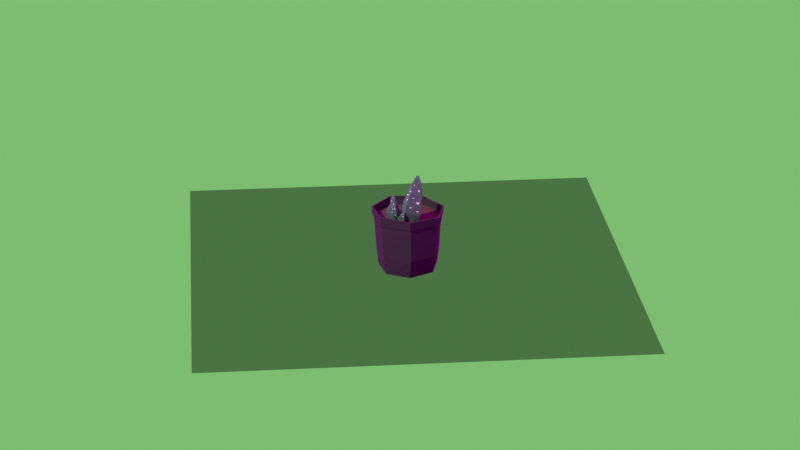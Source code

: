 # Source: howarthia.blend  (saved by Blender 3.5.10; exported with 4.5.12 LTS)
import bpy
from mathutils import Matrix  # noqa: F401  (used for matrix-valued properties, if any)

bpy.ops.wm.read_factory_settings(use_empty=True)
scene = bpy.context.scene
scene.name = 'Scene'

# ---- collections
col_collection = bpy.data.collections.new('Collection'); scene.collection.children.link(col_collection)

# ---- images (referenced by path relative to the original .blend; pixels are not part of the script)
import os
ASSET_DIR = os.environ.get("B2B_ASSET_DIR", "")  # directory of the original .blend (textures are referenced by path, not embedded)
HERE = os.path.dirname(os.path.abspath(__file__))  # packed textures are extracted next to this script under _unpacked/

def load_image(name, relpath, width, height, colorspace="sRGB"):
    """Load a texture the original file referenced (path relative to the .blend, or extracted next to this script)."""
    p = next((c for c in (os.path.join(HERE, relpath), os.path.join(ASSET_DIR, relpath)) if relpath and os.path.exists(c)), "")
    if p:
        img = bpy.data.images.load(p, check_existing=True)
        img.name = name
    else:  # same state as the original file: an image datablock whose file is absent (Cycles renders it pink)
        img = bpy.data.images.new(name, width, height)
        img.source = "FILE"
        img.filepath = "//" + (relpath or name)
    img.colorspace_settings.name = colorspace
    return img
img_forest_waterfall_exr = load_image('forest_waterfall.exr', 'forest_waterfall.exr', 1024, 1024, 'Linear Rec.709')

# ---- materials (node trees are filled in below, after node groups)
mat_pot = bpy.data.materials.new('pot')
mat_pot.alpha_threshold = 0.0
mat_pot.use_transparent_shadow = False
mat_pot.line_color = (0.0, 0.0, 0.0, 1.0)
mat_dirt = bpy.data.materials.new('dirt')
mat_dirt.use_transparent_shadow = False
mat_ground = bpy.data.materials.new('ground')
mat_ground.surface_render_method = 'BLENDED'
mat_ground.blend_method = 'BLEND'
mat_ground.use_transparent_shadow = False
mat_material = bpy.data.materials.new('Material')
mat_material.use_transparent_shadow = False
mat_white = bpy.data.materials.new('White')
mat_white.use_transparent_shadow = False

# ---- material node trees
mat_pot.use_nodes = True; mat_pot.node_tree.nodes.clear()
_N = mat_pot.node_tree.nodes; _L = mat_pot.node_tree.links
n0 = _N.new('ShaderNodeOutputMaterial'); n0.name = 'Material Output'; n0.location = (658, 300)
n1 = _N.new('ShaderNodeTangent'); n1.name = 'Tangent'; n1.location = (-332, -167)
n2 = _N.new('ShaderNodeBsdfPrincipled'); n2.name = 'Principled BSDF'; n2.location = (265, 273)
n2.distribution = 'GGX'
n2.subsurface_method = 'RANDOM_WALK_SKIN'
n2.inputs[0].default_value = (0.0153, 0.0153, 0.0153, 1.0)
n2.inputs[2].default_value = 0.7727
n2.inputs[3].default_value = 1.45
n2.inputs[19].default_value = 0.25
n2.inputs[20].default_value = 0.1709
n2.inputs[27].default_value = (0.0, 0.0, 0.0, 1.0)
n2.inputs[28].default_value = 1.0
_L.new(n2.outputs[0], n0.inputs[0])
n0.is_active_output = True
mat_dirt.use_nodes = True; mat_dirt.node_tree.nodes.clear()
_N = mat_dirt.node_tree.nodes; _L = mat_dirt.node_tree.links
n0 = _N.new('ShaderNodeBsdfPrincipled'); n0.name = 'Principled BSDF'; n0.location = (10, 300)
n0.distribution = 'GGX'
n0.subsurface_method = 'RANDOM_WALK_SKIN'
n0.inputs[0].default_value = (0.07204, 0.05044, 0.02385, 1.0)
n0.inputs[2].default_value = 0.6336
n0.inputs[3].default_value = 1.45
n0.inputs[27].default_value = (0.0, 0.0, 0.0, 1.0)
n0.inputs[28].default_value = 1.0
n1 = _N.new('ShaderNodeOutputMaterial'); n1.name = 'Material Output'; n1.location = (300, 300)
_L.new(n0.outputs[0], n1.inputs[0])
n1.is_active_output = True
mat_ground.use_nodes = True; mat_ground.node_tree.nodes.clear()
_N = mat_ground.node_tree.nodes; _L = mat_ground.node_tree.links
n0 = _N.new('ShaderNodeShaderToRGB'); n0.name = 'Shader to RGB'; n0.location = (-407, 114)
n1 = _N.new('ShaderNodeOutputMaterial'); n1.name = 'Material Output'; n1.location = (763, 90)
n2 = _N.new('ShaderNodeAmbientOcclusion'); n2.name = 'Ambient Occlusion'; n2.location = (566, 108)
n3 = _N.new('ShaderNodeBsdfDiffuse'); n3.name = 'Diffuse BSDF'; n3.location = (-635, 117)
n4 = _N.new('ShaderNodeBsdfTransparent'); n4.name = 'Transparent BSDF'; n4.location = (143, 39)
n5 = _N.new('ShaderNodeValToRGB'); n5.name = 'ColorRamp'; n5.location = (-175, 81)
while len(n5.color_ramp.elements) > 1: n5.color_ramp.elements.remove(n5.color_ramp.elements[-1])
n5.color_ramp.elements[0].position = 0.4409; n5.color_ramp.elements[0].color = (0.0, 0.0, 0.0, 1.0)
_e = n5.color_ramp.elements.new(0.6182); _e.color = (1.0, 1.0, 1.0, 1.0)
n6 = _N.new('ShaderNodeRGB'); n6.name = 'RGB'; n6.location = (353, -3)
n6.outputs[0].default_value = (0.3117, 0.7874, 0.2482, 1.0)
n7 = _N.new('ShaderNodeMixShader'); n7.name = 'Mix Shader'; n7.location = (306, 170)
_L.new(n0.outputs[0], n5.inputs[0])
_L.new(n3.outputs[0], n0.inputs[0])
_L.new(n4.outputs[0], n7.inputs[2])
_L.new(n5.outputs[0], n7.inputs[0])
_L.new(n7.outputs[0], n1.inputs[0])
n1.is_active_output = True
mat_material.use_nodes = True; mat_material.node_tree.nodes.clear()
_N = mat_material.node_tree.nodes; _L = mat_material.node_tree.links
n0 = _N.new('ShaderNodeBsdfPrincipled'); n0.name = 'Principled BSDF'; n0.location = (10, 300)
n0.distribution = 'GGX'
n0.subsurface_method = 'RANDOM_WALK_SKIN'
n0.inputs[0].default_value = (0.05842, 0.1574, 0.09059, 1.0)
n0.inputs[3].default_value = 1.45
n0.inputs[27].default_value = (0.0, 0.0, 0.0, 1.0)
n0.inputs[28].default_value = 1.0
n1 = _N.new('ShaderNodeOutputMaterial'); n1.name = 'Material Output'; n1.location = (300, 300)
_L.new(n0.outputs[0], n1.inputs[0])
n1.is_active_output = True
mat_white.use_nodes = True; mat_white.node_tree.nodes.clear()
_N = mat_white.node_tree.nodes; _L = mat_white.node_tree.links
n0 = _N.new('ShaderNodeBsdfPrincipled'); n0.name = 'Principled BSDF'; n0.location = (10, 300)
n0.distribution = 'GGX'
n0.subsurface_method = 'RANDOM_WALK_SKIN'
n0.inputs[0].default_value = (1.0, 1.0, 1.0, 1.0)
n0.inputs[3].default_value = 1.45
n0.inputs[27].default_value = (0.0, 0.0, 0.0, 1.0)
n0.inputs[28].default_value = 1.0
n1 = _N.new('ShaderNodeOutputMaterial'); n1.name = 'Material Output'; n1.location = (300, 300)
_L.new(n0.outputs[0], n1.inputs[0])
n1.is_active_output = True

# ---- world
world_world = bpy.data.worlds.new('World'); scene.world = world_world
world_world.use_nodes = True; world_world.node_tree.nodes.clear()
_N = world_world.node_tree.nodes; _L = world_world.node_tree.links
n0 = _N.new('ShaderNodeOutputWorld'); n0.name = 'World Output'; n0.location = (450, 300)
n1 = _N.new('ShaderNodeBackground'); n1.name = 'Background'; n1.location = (10, 300)
n2 = _N.new('ShaderNodeLightPath'); n2.name = 'Light Path'; n2.location = (-555, 340)
n3 = _N.new('ShaderNodeMixShader'); n3.name = 'Mix Shader'; n3.location = (230, 317)
n4 = _N.new('ShaderNodeRGB'); n4.name = 'RGB'; n4.location = (26, 199)
n4.outputs[0].default_value = (0.2041, 0.5071, 0.1629, 1.0)
n5 = _N.new('ShaderNodeTexEnvironment'); n5.name = 'Environment Texture'; n5.location = (-280, 280)
n5.image = img_forest_waterfall_exr
n6 = _N.new('ShaderNodeTexCoord'); n6.name = 'Texture Coordinate'; n6.location = (-780, 302)
n7 = _N.new('ShaderNodeMapping'); n7.name = 'Mapping'; n7.location = (-570, 318)
n7.width = 240
n7.inputs[2].default_value = (0.06807, -0.03316, -0.8727)
_L.new(n3.outputs[0], n0.inputs[0])
_L.new(n5.outputs[0], n1.inputs[0])
_L.new(n1.outputs[0], n3.inputs[1])
_L.new(n2.outputs[0], n3.inputs[0])
_L.new(n4.outputs[0], n3.inputs[2])
_L.new(n7.outputs[0], n5.inputs[0])
_L.new(n6.outputs[0], n7.inputs[0])
n0.is_active_output = True
world_world.color = (0.05088, 0.05088, 0.05088)
world_world.use_sun_shadow = False
world_world.sun_shadow_jitter_overblur = 0.0

# ---- cameras
cam_camera = bpy.data.cameras.new('Camera')
cam_camera.clip_end = 100.0
cam_camera.lens = 100.0
cam_camera.ortho_scale = 7.314

# ---- meshes
me_circle = bpy.data.meshes.new('Circle')
me_circle.from_pydata([(0.0, 1.0, 0.02629), (-0.7818, 0.6235, 0.02629), (-0.9749, -0.2225, 0.02629), (-0.4339, -0.901, 0.02629), (0.4339, -0.901, 0.02629), (0.9539, -0.2102, 0.01376), (0.7158, 0.6553, 0.02629), (3.938e-06, 1.066, 0.5691), (-0.8333, 0.6651, 0.5691), (-1.031, -0.1975, 0.5386), (-0.4851, -0.9523, 0.5488), (0.4538, -0.9585, 0.5631), (1.067, -0.215, 0.5559), (0.8274, 0.6867, 0.5659), (0.0001853, 1.095, 1.209), (-0.8823, 0.7029, 1.208), (-1.084, -0.2245, 1.222), (-0.5036, -0.9866, 1.222), (0.4936, -1.016, 1.229), (1.095, -0.2221, 1.196), (0.8635, 0.7115, 1.212), (0.01222, 1.158, 1.645), (-0.8959, 0.7144, 1.66), (-1.125, -0.2493, 1.66), (-0.4972, -1.032, 1.66), (0.4912, -1.033, 1.653), (1.12, -0.2485, 1.665), (0.8959, 0.7144, 1.66), (0.002957, 1.184, 1.694), (-0.9268, 0.7391, 1.673), (-1.155, -0.2623, 1.673), (-0.525, -1.06, 1.675), (0.5091, -1.07, 1.678), (1.163, -0.2636, 1.698), (0.9274, 0.7517, 1.698), (0.02586, 1.205, 1.956), (-0.9599, 0.7682, 1.976), (-1.248, -0.2649, 1.966), (-0.5445, -1.108, 1.969), (0.5346, -1.092, 2.007), (1.183, -0.2734, 1.983), (0.9385, 0.7797, 1.958), (-0.0003805, 0.9755, 0.005891), (-0.7629, 0.6083, 0.005891), (-0.9513, -0.2169, 0.005891), (-0.4236, -0.8786, 0.005891), (0.4228, -0.8786, 0.005891), (0.93, -0.2048, -0.006333), (0.6978, 0.6393, 0.005891), (-0.0006413, 0.9724, -0.05535), (-0.7607, 0.6064, -0.05535), (-0.9485, -0.2161, -0.05535), (-0.4225, -0.8757, -0.05535), (0.4212, -0.8757, -0.05535), (0.9267, -0.2041, -0.06754), (0.6953, 0.6373, -0.05535)], [], [(4, 12, 5), (2, 10, 3), (0, 8, 1), (5, 13, 6), (3, 11, 4), (2, 8, 9), (6, 7, 0), (2, 3, 45, 44), (13, 14, 7), (11, 19, 12), (9, 17, 10), (7, 15, 8), (12, 20, 13), (10, 18, 11), (8, 16, 9), (19, 27, 20), (17, 25, 18), (15, 23, 16), (20, 21, 14), (18, 26, 19), (16, 24, 17), (14, 22, 15), (23, 31, 24), (21, 29, 22), (26, 34, 27), (24, 32, 25), (22, 30, 23), (27, 28, 21), (25, 33, 26), (34, 35, 28), (32, 40, 33), (30, 38, 31), (28, 36, 29), (33, 41, 34), (31, 39, 32), (29, 37, 30), (4, 11, 12), (2, 9, 10), (0, 7, 8), (5, 12, 13), (3, 10, 11), (2, 1, 8), (6, 13, 7), (13, 20, 14), (11, 18, 19), (9, 16, 17), (7, 14, 15), (12, 19, 20), (10, 17, 18), (8, 15, 16), (19, 26, 27), (17, 24, 25), (15, 22, 23), (20, 27, 21), (18, 25, 26), (16, 23, 24), (14, 21, 22), (23, 30, 31), (21, 28, 29), (26, 33, 34), (24, 31, 32), (22, 29, 30), (27, 34, 28), (25, 32, 33), (34, 41, 35), (32, 39, 40), (30, 37, 38), (28, 35, 36), (33, 40, 41), (31, 38, 39), (29, 36, 37), (42, 43, 50, 49), (0, 1, 43, 42), (5, 6, 48, 47), (3, 4, 46, 45), (1, 2, 44, 43), (6, 0, 42, 48), (4, 5, 47, 46), (50, 51, 52, 53, 54, 55, 49), (47, 48, 55, 54), (45, 46, 53, 52), (43, 44, 51, 50), (48, 42, 49, 55), (46, 47, 54, 53), (44, 45, 52, 51)])
_uv = me_circle.uv_layers.new(name='UVMap')
_uv.uv.foreach_set('vector', [0.0, 0.0, 0.0, 0.0, 0.0, 0.0, 0.0, 0.0, 0.0, 0.0, 0.0, 0.0, 0.0, 0.0, 0.0, 0.0, 0.0, 0.0, 0.0, 0.0, 0.0, 0.0, 0.0, 0.0, 0.0, 0.0, 0.0, 0.0, 0.0, 0.0, 0.0, 0.0, 0.0, 0.0, 0.0, 0.0, 0.0, 0.0, 0.0, 0.0, 0.0, 0.0, 0.0, 0.0, 0.0, 0.0, 0.0, 0.0, 0.0, 0.0, 0.0, 0.0, 0.0, 0.0, 0.0, 0.0, 0.0, 0.0, 0.0, 0.0, 0.0, 0.0, 0.0, 0.0, 0.0, 0.0, 0.0, 0.0, 0.0, 0.0, 0.0, 0.0, 0.0, 0.0, 0.0, 0.0, 0.0, 0.0, 0.0, 0.0, 0.0, 0.0, 0.0, 0.0, 0.0, 0.0, 0.0, 0.0, 0.0, 0.0, 0.0, 0.0, 0.0, 0.0, 0.0, 0.0, 0.0, 0.0, 0.0, 0.0, 0.0, 0.0, 0.0, 0.0, 0.0, 0.0, 0.0, 0.0, 0.0, 0.0, 0.0, 0.0, 0.0, 0.0, 0.0, 0.0, 0.0, 0.0, 0.0, 0.0, 0.0, 0.0, 0.0, 0.0, 0.0, 0.0, 0.0, 0.0, 0.0, 0.0, 0.0, 0.0, 0.0, 0.0, 0.0, 0.0, 0.0, 0.0, 0.0, 0.0, 0.0, 0.0, 0.0, 0.0, 0.0, 0.0, 0.0, 0.0, 0.0, 0.0, 0.0, 0.0, 0.0, 0.0, 0.0, 0.0, 0.0, 0.0, 0.0, 0.0, 0.0, 0.0, 0.0, 0.0, 0.0, 0.0, 0.0, 0.0, 0.0, 0.0, 0.0, 0.0, 0.0, 0.0, 0.0, 0.0, 0.0, 0.0, 0.0, 0.0, 0.0, 0.0, 0.0, 0.0, 0.0, 0.0, 0.0, 0.0, 0.0, 0.0, 0.0, 0.0, 0.0, 0.0, 0.0, 0.0, 0.0, 0.0, 0.0, 0.0, 0.0, 0.0, 0.0, 0.0, 0.0, 0.0, 0.0, 0.0, 0.0, 0.0, 0.0, 0.0, 0.0, 0.0, 0.0, 0.0, 0.0, 0.0, 0.0, 0.0, 0.0, 0.0, 0.0, 0.0, 0.0, 0.0, 0.0, 0.0, 0.0, 0.0, 0.0, 0.0, 0.0, 0.0, 0.0, 0.0, 0.0, 0.0, 0.0, 0.0, 0.0, 0.0, 0.0, 0.0, 0.0, 0.0, 0.0, 0.0, 0.0, 0.0, 0.0, 0.0, 0.0, 0.0, 0.0, 0.0, 0.0, 0.0, 0.0, 0.0, 0.0, 0.0, 0.0, 0.0, 0.0, 0.0, 0.0, 0.0, 0.0, 0.0, 0.0, 0.0, 0.0, 0.0, 0.0, 0.0, 0.0, 0.0, 0.0, 0.0, 0.0, 0.0, 0.0, 0.0, 0.0, 0.0, 0.0, 0.0, 0.0, 0.0, 0.0, 0.0, 0.0, 0.0, 0.0, 0.0, 0.0, 0.0, 0.0, 0.0, 0.0, 0.0, 0.0, 0.0, 0.0, 0.0, 0.0, 0.0, 0.0, 0.0, 0.0, 0.0, 0.0, 0.0, 0.0, 0.0, 0.0, 0.0, 0.0, 0.0, 0.0, 0.0, 0.0, 0.0, 0.0, 0.0, 0.0, 0.0, 0.0, 0.0, 0.0, 0.0, 0.0, 0.0, 0.0, 0.0, 0.0, 0.0, 0.0, 0.0, 0.0, 0.0, 0.0, 0.0, 0.0, 0.0, 0.0, 0.0, 0.0, 0.0, 0.0, 0.0, 0.0, 0.0, 0.0, 0.0, 0.0, 0.0, 0.0, 0.0, 0.0, 0.0, 0.0, 0.0, 0.0, 0.0, 0.0, 0.0, 0.0, 0.0, 0.0, 0.0, 0.0, 0.0, 0.0, 0.0, 0.0, 0.0, 0.0, 0.0, 0.0, 0.0, 0.0, 0.0, 0.0, 0.0, 0.0, 0.0, 0.0, 0.0, 0.0, 0.0, 0.0, 0.0, 0.0, 0.0, 0.0, 0.0, 0.0, 0.0, 0.0, 0.0, 0.0, 0.0, 0.0, 0.0, 0.0, 0.0, 0.0, 0.0, 0.0, 0.0, 0.0, 0.0, 0.0, 0.0, 0.0, 0.0, 0.0, 0.0, 0.0, 0.0, 0.0, 0.0, 0.0, 0.0, 0.0, 0.0, 0.0, 0.0, 0.0, 0.0, 0.0, 0.0, 0.0, 0.0, 0.0, 0.0, 0.0, 0.0, 0.0, 0.0, 0.0, 0.0, 0.0, 0.0, 0.0, 0.0, 0.0, 0.0, 0.0, 0.0, 0.0, 0.0, 0.0, 0.0, 0.0, 0.0, 0.0, 0.0, 0.0, 0.0, 0.0, 0.0, 0.0, 0.0, 0.0, 0.0, 0.0, 0.0, 0.0, 0.0, 0.0, 0.0, 0.0, 0.0, 0.0, 0.0, 0.0, 0.0, 0.0, 0.0, 0.0, 0.0, 0.0, 0.0, 0.0, 0.0, 0.0, 0.0, 0.0, 0.0, 0.0, 0.0, 0.0, 0.0, 0.0, 0.0, 0.0, 0.0, 0.0, 0.0, 0.0, 0.0, 0.0, 0.0, 0.0, 0.0, 0.0, 0.0, 0.0, 0.0, 0.0, 0.0, 0.0, 0.0, 0.0, 0.0, 0.0, 0.0, 0.0, 0.0, 0.0, 0.0, 0.0, 0.0, 0.0, 0.0, 0.0, 0.0, 0.0, 0.0, 0.0, 0.0, 0.0, 0.0, 0.0, 0.0, 0.0, 0.0, 0.0, 0.0, 0.0, 0.0, 0.0, 0.0])
me_circle.materials.append(mat_pot)
me_circle.use_remesh_fix_poles = True
me_circle.use_remesh_preserve_attributes = False
me_circle.update()
me_circle_001 = bpy.data.meshes.new('Circle.001')
me_circle_001.from_pydata([(1.439e-06, 0.9585, 0.06663), (-0.7494, 0.5976, 0.06663), (-0.9343, -0.2132, 0.06641), (-0.4165, -0.8636, 0.06693), (0.416, -0.8635, 0.06658), (0.9352, -0.2138, 0.06747), (0.6863, 0.6285, 0.06819), (0.0004402, 1.011, 0.5766), (-0.7905, 0.6307, 0.5761), (-0.9773, -0.1871, 0.5467), (-0.4602, -0.9034, 0.5566), (0.4308, -0.9087, 0.5708), (1.014, -0.2038, 0.5644), (0.7855, 0.6515, 0.5746), (0.0007604, 1.04, 1.211), (-0.7917, 0.6509, 1.205), (-1.03, -0.2135, 1.225), (-0.4784, -0.9374, 1.224), (0.4745, -0.9376, 1.242), (1.041, -0.2108, 1.197), (0.8131, 0.6479, 1.21), (0.009823, 1.102, 1.66), (-0.8623, 0.6885, 1.699), (-1.081, -0.2408, 1.697), (-0.4798, -0.9908, 1.696), (0.4706, -0.9892, 1.684), (1.071, -0.2381, 1.694), (0.8554, 0.6837, 1.688), (0.003962, 1.127, 1.704), (-0.8831, 0.7052, 1.729), (-1.109, -0.2502, 1.705), (-0.5025, -1.015, 1.703), (0.4866, -1.023, 1.701), (1.11, -0.2514, 1.718), (0.8852, 0.7175, 1.717), (-0.7355, -0.1967, 1.692), (0.2667, -0.2443, 1.727), (0.7074, 0.3151, 1.73), (-0.3073, -0.3309, 1.697), (0.3403, 0.7893, 1.667), (0.4545, 0.9177, 1.711), (-0.8077, 0.3086, 1.718), (-0.5509, 0.375, 1.737), (-0.07769, 0.6408, 1.719), (0.216, 0.4827, 1.684), (-0.9584, 0.3861, 1.721), (-0.4034, -0.7179, 1.697), (-0.6326, -0.5856, 1.72), (0.129, -0.7464, 1.652), (0.8934, 0.04743, 1.746), (0.3652, -0.6283, 1.725), (0.7262, -0.2783, 1.675)], [], [(4, 12, 5), (2, 10, 3), (0, 8, 1), (5, 13, 6), (3, 11, 4), (2, 8, 9), (6, 7, 0), (6, 0, 2), (13, 14, 7), (11, 19, 12), (9, 17, 10), (7, 15, 8), (12, 20, 13), (10, 18, 11), (8, 16, 9), (19, 27, 20), (17, 25, 18), (15, 23, 16), (20, 21, 14), (18, 26, 19), (16, 24, 17), (14, 22, 15), (23, 31, 24), (21, 29, 22), (26, 34, 27), (24, 32, 25), (22, 30, 23), (27, 28, 21), (25, 33, 26), (32, 48, 50), (4, 11, 12), (2, 9, 10), (0, 7, 8), (5, 12, 13), (3, 10, 11), (2, 1, 8), (6, 13, 7), (0, 1, 2), (2, 3, 6), (3, 4, 6), (4, 5, 6), (13, 20, 14), (11, 18, 19), (9, 16, 17), (7, 14, 15), (12, 19, 20), (10, 17, 18), (8, 15, 16), (19, 26, 27), (17, 24, 25), (15, 22, 23), (20, 27, 21), (18, 25, 26), (16, 23, 24), (14, 21, 22), (23, 30, 31), (21, 28, 29), (26, 33, 34), (24, 31, 32), (22, 45, 30), (27, 40, 28), (25, 32, 33), (30, 47, 31), (29, 42, 41), (28, 40, 39), (33, 51, 49), (31, 48, 32), (34, 49, 37), (37, 44, 39), (30, 41, 35), (36, 43, 44), (38, 47, 35), (29, 43, 42), (32, 51, 33), (22, 29, 45), (39, 34, 37), (39, 44, 28), (42, 43, 38), (41, 45, 29), (42, 35, 41), (44, 43, 28), (27, 34, 40), (37, 36, 44), (30, 45, 41), (36, 38, 43), (29, 28, 43), (39, 40, 34), (42, 38, 35), (30, 35, 47), (48, 46, 38), (51, 50, 36), (48, 36, 50), (47, 46, 31), (51, 37, 49), (31, 46, 48), (34, 33, 49), (38, 46, 47), (32, 50, 51), (48, 38, 36), (51, 36, 37)])
_uv = me_circle_001.uv_layers.new(name='UVMap')
_uv.uv.foreach_set('vector', [0.0, 0.0, 0.0, 0.0, 0.0, 0.0, 0.0, 0.0, 0.0, 0.0, 0.0, 0.0, 0.0, 0.0, 0.0, 0.0, 0.0, 0.0, 0.0, 0.0, 0.0, 0.0, 0.0, 0.0, 0.0, 0.0, 0.0, 0.0, 0.0, 0.0, 0.0, 0.0, 0.0, 0.0, 0.0, 0.0, 0.0, 0.0, 0.0, 0.0, 0.0, 0.0, 0.0, 0.0, 0.0, 0.0, 0.0, 0.0, 0.0, 0.0, 0.0, 0.0, 0.0, 0.0, 0.0, 0.0, 0.0, 0.0, 0.0, 0.0, 0.0, 0.0, 0.0, 0.0, 0.0, 0.0, 0.0, 0.0, 0.0, 0.0, 0.0, 0.0, 0.0, 0.0, 0.0, 0.0, 0.0, 0.0, 0.0, 0.0, 0.0, 0.0, 0.0, 0.0, 0.0, 0.0, 0.0, 0.0, 0.0, 0.0, 0.0, 0.0, 0.0, 0.0, 0.0, 0.0, 0.0, 0.0, 0.0, 0.0, 0.0, 0.0, 0.0, 0.0, 0.0, 0.0, 0.0, 0.0, 0.0, 0.0, 0.0, 0.0, 0.0, 0.0, 0.0, 0.0, 0.0, 0.0, 0.0, 0.0, 0.0, 0.0, 0.0, 0.0, 0.0, 0.0, 0.0, 0.0, 0.0, 0.0, 0.0, 0.0, 0.0, 0.0, 0.0, 0.0, 0.0, 0.0, 0.0, 0.0, 0.0, 0.0, 0.0, 0.0, 0.0, 0.0, 0.0, 0.0, 0.0, 0.0, 0.0, 0.0, 0.0, 0.0, 0.0, 0.0, 0.0, 0.0, 0.0, 0.0, 0.0, 0.0, 0.0, 0.0, 0.0, 0.0, 0.0, 0.0, 0.0, 0.0, 0.0, 0.0, 0.0, 0.0, 0.0, 0.0, 0.0, 0.0, 0.0, 0.0, 0.0, 0.0, 0.0, 0.0, 0.0, 0.0, 0.0, 0.0, 0.0, 0.0, 0.0, 0.0, 0.0, 0.0, 0.0, 0.0, 0.0, 0.0, 0.0, 0.0, 0.0, 0.0, 0.0, 0.0, 0.0, 0.0, 0.0, 0.0, 0.0, 0.0, 0.0, 0.0, 0.0, 0.0, 0.0, 0.0, 0.0, 0.0, 0.0, 0.0, 0.0, 0.0, 0.0, 0.0, 0.0, 0.0, 0.0, 0.0, 0.0, 0.0, 0.0, 0.0, 0.0, 0.0, 0.0, 0.0, 0.0, 0.0, 0.0, 0.0, 0.0, 0.0, 0.0, 0.0, 0.0, 0.0, 0.0, 0.0, 0.0, 0.0, 0.0, 0.0, 0.0, 0.0, 0.0, 0.0, 0.0, 0.0, 0.0, 0.0, 0.0, 0.0, 0.0, 0.0, 0.0, 0.0, 0.0, 0.0, 0.0, 0.0, 0.0, 0.0, 0.0, 0.0, 0.0, 0.0, 0.0, 0.0, 0.0, 0.0, 0.0, 0.0, 0.0, 0.0, 0.0, 0.0, 0.0, 0.0, 0.0, 0.0, 0.0, 0.0, 0.0, 0.0, 0.0, 0.0, 0.0, 0.0, 0.0, 0.0, 0.0, 0.0, 0.0, 0.0, 0.0, 0.0, 0.0, 0.0, 0.0, 0.0, 0.0, 0.0, 0.0, 0.0, 0.0, 0.0, 0.0, 0.0, 0.0, 0.0, 0.0, 0.0, 0.0, 0.0, 0.0, 0.0, 0.0, 0.0, 0.0, 0.0, 0.0, 0.0, 0.0, 0.0, 0.0, 0.0, 0.0, 0.0, 0.0, 0.0, 0.0, 0.0, 0.0, 0.0, 0.0, 0.0, 0.0, 0.0, 0.0, 0.0, 0.0, 0.0, 0.0, 0.0, 0.0, 0.0, 0.0, 0.0, 0.0, 0.0, 0.0, 0.0, 0.0, 0.0, 0.0, 0.0, 0.0, 0.0, 0.0, 0.0, 0.0, 0.0, 0.0, 0.0, 0.0, 0.0, 0.0, 0.0, 0.0, 0.0, 0.0, 0.0, 0.0, 0.0, 0.0, 0.0, 0.0, 0.0, 0.0, 0.0, 0.0, 0.0, 0.0, 0.0, 0.0, 0.0, 0.0, 0.0, 0.0, 0.0, 0.0, 0.0, 0.0, 0.0, 0.0, 0.0, 0.0, 0.0, 0.0, 0.0, 0.0, 0.0, 0.0, 0.0, 0.0, 0.0, 0.0, 0.0, 0.0, 0.0, 0.0, 0.0, 0.0, 0.0, 0.0, 0.0, 0.0, 0.0, 0.0, 0.0, 0.0, 0.0, 0.0, 0.0, 0.0, 0.0, 0.0, 0.0, 0.0, 0.0, 0.0, 0.0, 0.0, 0.0, 0.0, 0.0, 0.0, 0.0, 0.0, 0.0, 0.0, 0.0, 0.0, 0.0, 0.0, 0.0, 0.0, 0.0, 0.0, 0.0, 0.0, 0.0, 0.0, 0.0, 0.0, 0.0, 0.0, 0.0, 0.0, 0.0, 0.0, 0.0, 0.0, 0.0, 0.0, 0.0, 0.0, 0.0, 0.0, 0.0, 0.0, 0.0, 0.0, 0.0, 0.0, 0.0, 0.0, 0.0, 0.0, 0.0, 0.0, 0.0, 0.0, 0.0, 0.0, 0.0, 0.0, 0.0, 0.0, 0.0, 0.0, 0.0, 0.0, 0.0, 0.0, 0.0, 0.0, 0.0, 0.0, 0.0, 0.0, 0.0, 0.0, 0.0, 0.0, 0.0, 0.0, 0.0, 0.0, 0.0, 0.0, 0.0, 0.0, 0.0, 0.0, 0.0, 0.0, 0.0, 0.0, 0.0, 0.0, 0.0, 0.0, 0.0, 0.0, 0.0, 0.0, 0.0, 0.0, 0.0, 0.0, 0.0, 0.0, 0.0, 0.0, 0.0, 0.0, 0.0, 0.0, 0.0, 0.0, 0.0, 0.0, 0.0, 0.0, 0.0, 0.0, 0.0, 0.0, 0.0, 0.0, 0.0, 0.0, 0.0, 0.0, 0.0, 0.0, 0.0, 0.0, 0.0, 0.0, 0.0, 0.0, 0.0, 0.0, 0.0, 0.0, 0.0, 0.0, 0.0, 0.0, 0.0, 0.0, 0.0, 0.0, 0.0, 0.0, 0.0, 0.0, 0.0, 0.0, 0.0, 0.0, 0.0, 0.0, 0.0, 0.0, 0.0, 0.0, 0.0])
me_circle_001.materials.append(mat_dirt)
me_circle_001.use_remesh_fix_poles = True
me_circle_001.use_remesh_preserve_attributes = False
me_circle_001.update()
me_plane_002 = bpy.data.meshes.new('Plane.002')
me_plane_002.from_pydata([(-1.0, -1.0, 0.0), (1.0, -1.0, 0.0), (-1.0, 1.0, 0.0), (1.0, 1.0, 0.0)], [], [(0, 1, 3, 2)])
_uv = me_plane_002.uv_layers.new(name='UVMap')
_uv.uv.foreach_set('vector', [0.0, 0.0, 1.0, 0.0, 1.0, 1.0, 0.0, 1.0])
me_plane_002.materials.append(mat_ground)
me_plane_002.use_remesh_fix_poles = True
me_plane_002.use_remesh_preserve_attributes = False
me_plane_002.update()
me_cube = bpy.data.meshes.new('Cube')
me_cube.from_pydata([(0.2378, -1.12, -0.571), (1.101, -0.9629, 1.553), (-0.06057, 1.045, -0.826), (0.6961, 1.441, 1.276), (1.313, -1.014, -0.9344), (1.977, -0.6358, 1.129), (1.07, 1.147, -1.074), (1.853, 1.217, 0.7583), (1.388, -0.7036, 2.595), (0.9748, 1.389, 2.342), (1.959, 1.338, 2.074), (2.031, -0.3491, 2.505), (1.342, -0.2036, 3.798), (1.214, 1.554, 3.369), (1.821, 1.424, 3.357), (1.993, 0.07774, 3.622), (1.303, 0.4191, 5.012), (1.257, 1.414, 4.903), (1.532, 1.353, 4.905), (1.64, 0.3906, 5.088), (1.175, 0.7735, 5.433), (1.124, 1.119, 5.414), (1.236, 1.138, 5.712), (1.241, 0.8571, 5.728), (-0.0517, -1.622, -0.07249), (0.4603, -2.151, 1.024), (0.6757, -0.5889, -0.05235), (1.238, -0.9756, 1.058), (0.4174, -1.946, -0.3955), (0.9327, -2.3, 0.7035), (1.171, -0.9497, -0.3174), (1.603, -1.447, 0.6199), (0.728, -2.283, 1.588), (1.38, -1.235, 1.619), (1.753, -1.6, 1.351), (1.13, -2.373, 1.483), (0.9614, -2.209, 2.296), (1.589, -1.386, 2.175), (1.787, -1.671, 2.089), (1.334, -2.321, 2.138), (1.247, -2.089, 3.017), (1.619, -1.65, 3.02), (1.708, -1.78, 2.985), (1.378, -2.239, 3.018), (1.354, -1.946, 3.288), (1.47, -1.783, 3.304), (1.536, -1.855, 3.459), (1.428, -1.974, 3.451), (-0.6371, -1.841, -0.5163), (-0.6623, -2.201, 0.1994), (0.1226, -1.479, -0.5545), (0.1757, -1.768, 0.154), (-0.4947, -2.284, -0.5524), (-0.4523, -2.535, 0.1375), (0.26, -1.947, -0.5514), (0.2183, -2.28, 0.06672), (-0.6204, -2.3, 0.5464), (0.1053, -1.897, 0.4992), (0.1791, -2.318, 0.4819), (-0.4409, -2.533, 0.572), (-0.5293, -2.232, 0.9272), (0.1112, -1.986, 0.8355), (0.1114, -2.257, 0.8693), (-0.3692, -2.477, 0.9248), (-0.3952, -2.154, 1.315), (-0.03986, -2.026, 1.306), (-0.04089, -2.15, 1.324), (-0.3852, -2.301, 1.361), (-0.3083, -2.064, 1.446), (-0.1886, -2.005, 1.446), (-0.194, -2.052, 1.546), (-0.2939, -2.084, 1.544), (0.8741, -1.293, -0.432), (1.427, -1.431, 0.2567), (1.034, -0.4076, -0.7021), (1.573, -0.4305, -0.03907), (1.323, -1.496, -0.5987), (1.817, -1.505, 0.05571), (1.515, -0.6245, -0.8305), (1.999, -0.7761, -0.232), (1.666, -1.398, 0.5825), (1.766, -0.514, 0.323), (2.161, -0.7556, 0.2056), (1.985, -1.41, 0.5006), (1.808, -1.2, 0.9523), (1.969, -0.5067, 0.6533), (2.21, -0.6931, 0.6424), (2.114, -1.241, 0.8471), (1.971, -0.9569, 1.315), (2.083, -0.5705, 1.191), (2.193, -0.6558, 1.189), (2.117, -1.044, 1.333), (1.997, -0.7943, 1.432), (2.024, -0.6523, 1.396), (2.097, -0.6707, 1.494), (2.06, -0.7781, 1.524), (0.2869, -1.038, -0.5278), (0.6181, -1.742, -0.08714), (1.001, -0.4305, -0.5925), (1.4, -1.038, -0.1418), (0.4693, -1.392, -0.8631), (0.8449, -1.958, -0.4036), (1.198, -0.8283, -0.9052), (1.466, -1.464, -0.5316), (0.8248, -1.994, 0.1532), (1.495, -1.354, 0.1151), (1.613, -1.72, -0.1693), (1.047, -2.169, -0.01681), (1.076, -2.09, 0.5051), (1.659, -1.603, 0.3631), (1.706, -1.876, 0.2355), (1.268, -2.268, 0.3098), (1.374, -2.166, 0.856), (1.716, -1.925, 0.8095), (1.738, -2.051, 0.7538), (1.421, -2.323, 0.8081), (1.508, -2.117, 0.9982), (1.624, -2.023, 0.9949), (1.667, -2.118, 1.059), (1.568, -2.181, 1.069), (1.95, 0.73, 2.604), (1.964, 0.9202, 2.313), (1.922, 1.152, 2.557), (1.96, 0.296, 3.212), (1.948, 0.3774, 3.069), (1.927, 0.5554, 3.178), (1.764, 0.9676, 4.04), (1.782, 1.09, 3.844), (1.723, 1.256, 4.007), (1.72, 1.389, 2.756), (1.597, 1.386, 2.629), (1.494, 1.403, 2.843), (1.999, -0.07456, 1.984), (1.988, 0.05013, 1.839), (1.991, 0.2469, 2.022), (1.94, 0.7287, 1.487), (1.911, 0.9303, 1.266), (1.916, 1.078, 1.411), (1.697, 0.4939, 4.74), (1.712, 0.5372, 4.637), (1.671, 0.6718, 4.734), (1.898, 0.1622, 4.018), (1.658, 0.02033, 3.971), (1.744, 0.02822, 3.861), (1.734, -0.3412, 2.972), (1.806, -0.3437, 2.858), (1.913, -0.219, 3.006), (1.496, -0.2497, 3.498), (1.603, -0.2272, 3.415), (1.682, -0.115, 3.573), (1.423, -1.798, 0.9072), (1.457, -1.694, 0.7708), (1.533, -1.659, 0.8957), (1.56, -1.996, 2.382), (1.607, -1.928, 2.267), (1.671, -1.836, 2.357), (1.41, -2.146, 1.944), (1.42, -2.097, 1.849), (1.517, -2.007, 1.976), (1.252, -2.12, 1.193), (1.251, -2.076, 1.079), (1.371, -2.007, 1.259), (1.446, -2.151, 2.744), (1.448, -2.151, 2.635), (1.515, -2.055, 2.756), (1.601, -1.853, 1.809), (1.636, -1.792, 1.685), (1.722, -1.71, 1.833), (1.413, -2.058, 1.667), (1.443, -2.014, 1.609), (1.518, -1.937, 1.704), (2.134, -0.9923, 1.208), (2.146, -0.9373, 1.169), (2.154, -0.8706, 1.216), (2.162, -0.9098, 0.9594), (2.177, -0.8395, 0.8773), (2.182, -0.7923, 0.9388)], [], [(1, 2, 0), (3, 6, 2), (7, 4, 6), (5, 0, 4), (6, 0, 2), (3, 8, 9), (8, 15, 149, 148, 147, 12), (5, 8, 1), (3, 10, 7), (5, 10, 134, 133, 132, 11), (15, 18, 140, 139, 138, 19, 141), (9, 14, 129, 131), (11, 14, 125, 124, 123, 15), (8, 13, 9), (16, 23, 20), (12, 17, 13), (12, 19, 16), (13, 18, 14), (22, 20, 23), (17, 22, 18), (18, 23, 19), (16, 21, 17), (1, 3, 2), (3, 7, 6), (7, 5, 4), (5, 1, 0), (6, 4, 0), (3, 1, 8), (8, 144, 146, 11, 15), (5, 11, 8), (3, 9, 10), (5, 135, 137, 7, 10), (15, 14, 128, 127, 126), (9, 13, 14), (11, 120, 122, 10, 14), (8, 12, 13), (16, 19, 23), (12, 16, 17), (12, 142, 141, 19), (13, 17, 18), (22, 21, 20), (17, 21, 22), (18, 22, 23), (16, 20, 21), (25, 26, 24), (27, 30, 26), (31, 28, 30), (29, 24, 28), (30, 24, 26), (27, 32, 33), (32, 39, 36), (29, 32, 25), (27, 34, 31), (29, 34, 161, 160, 159, 35), (39, 42, 164, 163, 162, 43), (33, 38, 34), (35, 38, 158, 157, 156, 39), (32, 37, 33), (40, 47, 44), (36, 41, 37), (36, 43, 40), (37, 42, 38), (46, 44, 47), (41, 46, 42), (42, 47, 43), (40, 45, 41), (25, 27, 26), (27, 31, 30), (31, 29, 28), (29, 25, 24), (30, 28, 24), (27, 25, 32), (32, 35, 39), (29, 35, 32), (27, 33, 34), (29, 150, 152, 31, 34), (39, 153, 155, 38, 42), (33, 37, 38), (35, 34, 38, 167, 166, 165, 170, 169, 168), (32, 36, 37), (40, 43, 47), (36, 40, 41), (36, 39, 43), (37, 41, 42), (46, 45, 44), (41, 45, 46), (42, 46, 47), (40, 44, 45), (49, 50, 48), (51, 54, 50), (55, 52, 54), (53, 48, 52), (54, 48, 50), (51, 56, 57), (56, 63, 60), (53, 56, 49), (51, 58, 55), (53, 58, 59), (63, 66, 67), (57, 62, 58), (59, 62, 63), (56, 61, 57), (64, 71, 68), (60, 65, 61), (60, 67, 64), (61, 66, 62), (70, 68, 71), (65, 70, 66), (66, 71, 67), (64, 69, 65), (49, 51, 50), (51, 55, 54), (55, 53, 52), (53, 49, 48), (54, 52, 48), (51, 49, 56), (56, 59, 63), (53, 59, 56), (51, 57, 58), (53, 55, 58), (63, 62, 66), (57, 61, 62), (59, 58, 62), (56, 60, 61), (64, 67, 71), (60, 64, 65), (60, 63, 67), (61, 65, 66), (70, 69, 68), (65, 69, 70), (66, 70, 71), (64, 68, 69), (73, 74, 72), (75, 78, 74), (79, 76, 78), (77, 72, 76), (78, 72, 74), (75, 80, 81), (80, 87, 84), (77, 80, 73), (75, 82, 79), (77, 82, 83), (87, 90, 173, 172, 171, 91), (81, 86, 82), (83, 86, 87), (80, 85, 81), (88, 95, 92), (84, 89, 85), (84, 91, 88), (85, 90, 86), (94, 92, 95), (89, 94, 90), (90, 95, 91), (88, 93, 89), (73, 75, 74), (75, 79, 78), (79, 77, 76), (77, 73, 72), (78, 76, 72), (75, 73, 80), (80, 83, 87), (77, 83, 80), (75, 81, 82), (77, 79, 82), (87, 174, 176, 90), (81, 85, 86), (83, 82, 86), (80, 84, 85), (88, 91, 95), (84, 88, 89), (84, 87, 91), (85, 89, 90), (94, 93, 92), (89, 93, 94), (90, 94, 95), (88, 92, 93), (97, 98, 96), (99, 102, 98), (103, 100, 102), (101, 96, 100), (102, 96, 98), (99, 104, 105), (104, 111, 108), (101, 104, 97), (99, 106, 103), (101, 106, 107), (111, 114, 115), (105, 110, 106), (107, 110, 111), (104, 109, 105), (112, 119, 116), (108, 113, 109), (108, 115, 112), (109, 114, 110), (118, 116, 119), (113, 118, 114), (114, 119, 115), (112, 117, 113), (97, 99, 98), (99, 103, 102), (103, 101, 100), (101, 97, 96), (102, 100, 96), (99, 97, 104), (104, 107, 111), (101, 107, 104), (99, 105, 106), (101, 103, 106), (111, 110, 114), (105, 109, 110), (107, 106, 110), (104, 108, 109), (112, 115, 119), (108, 112, 113), (108, 111, 115), (109, 113, 114), (118, 117, 116), (113, 117, 118), (114, 118, 119), (112, 116, 117), (10, 122, 121, 120, 11), (121, 122, 120), (15, 123, 125, 14), (123, 124, 125), (126, 127, 128), (126, 128, 14, 18, 15), (131, 129, 130), (130, 129, 14, 10, 9, 131), (11, 132, 134, 10), (132, 133, 134), (7, 137, 136, 135, 5), (136, 137, 135), (19, 138, 140, 18), (138, 139, 140), (141, 143, 142, 12, 15), (143, 141, 142), (11, 146, 145, 144, 8), (145, 146, 144), (12, 147, 149, 15), (147, 148, 149), (31, 152, 151, 150, 29), (151, 152, 150), (38, 155, 154, 153, 39), (154, 155, 153), (39, 156, 158, 38), (156, 157, 158), (35, 159, 161, 34), (159, 160, 161), (43, 162, 164, 42), (162, 163, 164), (168, 169, 170), (168, 170, 165, 35), (165, 166, 167), (165, 167, 38, 35), (91, 171, 173, 90), (171, 172, 173), (90, 176, 175, 174, 87, 86), (175, 176, 174)])
me_cube.polygons.foreach_set('material_index', [0, 0, 0, 0, 0, 0, 0, 0, 0, 0, 0, 0, 0, 0, 0, 0, 0, 0, 0, 0, 0, 0, 0, 0, 0, 0, 0, 0, 0, 0, 0, 0, 0, 0, 0, 0, 0, 0, 0, 0, 0, 0, 0, 0, 0, 0, 0, 0, 0, 0, 0, 0, 0, 0, 0, 0, 0, 0, 0, 0, 0, 0, 0, 0, 0, 0, 0, 0, 0, 0, 0, 0, 0, 0, 0, 0, 0, 0, 0, 0, 0, 0, 0, 0, 0, 0, 0, 0, 0, 0, 0, 0, 0, 0, 0, 0, 0, 0, 0, 0, 0, 0, 0, 0, 0, 0, 0, 0, 0, 0, 0, 0, 0, 0, 0, 0, 0, 0, 0, 0, 0, 0, 0, 0, 0, 0, 0, 0, 0, 0, 0, 0, 0, 0, 0, 0, 0, 0, 0, 0, 0, 0, 0, 0, 0, 0, 0, 0, 0, 0, 0, 0, 0, 0, 0, 0, 0, 0, 0, 0, 0, 0, 0, 0, 0, 0, 0, 0, 0, 0, 0, 0, 0, 0, 0, 0, 0, 0, 0, 0, 0, 0, 0, 0, 0, 0, 0, 0, 0, 0, 0, 0, 0, 0, 0, 0, 0, 0, 0, 0, 0, 0, 0, 0, 0, 0, 0, 0, 0, 0, 0, 0, 0, 0, 0, 0, 0, 0, 0, 0, 0, 1, 0, 1, 1, 0, 1, 0, 0, 1, 0, 1, 0, 1, 0, 1, 0, 1, 0, 1, 0, 1, 0, 1, 0, 1, 0, 1, 0, 1, 1, 0, 1, 0, 0, 1, 0, 1])
_uv = me_cube.uv_layers.new(name='UVMap')
_uv.uv.foreach_set('vector', [0.625, 0.0, 0.375, 0.25, 0.375, 0.0, 0.625, 0.25, 0.375, 0.5, 0.375, 0.25, 0.625, 0.5, 0.375, 0.75, 0.375, 0.5, 0.625, 0.75, 0.375, 1.0, 0.375, 0.75, 0.375, 0.5, 0.125, 0.75, 0.125, 0.5, 0.625, 0.25, 0.625, 0.0, 0.625, 0.25, 0.625, 1.0, 0.625, 0.75, 0.625, 0.8717, 0.625, 0.9044, 0.625, 0.9447, 0.625, 1.0, 0.625, 0.75, 0.625, 1.0, 0.625, 1.0, 0.625, 0.25, 0.625, 0.5, 0.625, 0.5, 0.625, 0.75, 0.625, 0.5, 0.625, 0.652, 0.625, 0.6743, 0.625, 0.6961, 0.625, 0.75, 0.625, 0.75, 0.625, 0.5, 0.625, 0.661, 0.625, 0.6894, 0.625, 0.7057, 0.625, 0.75, 0.625, 0.75, 0.625, 0.25, 0.625, 0.5, 0.625, 0.4565, 0.625, 0.3998, 0.625, 0.75, 0.625, 0.5, 0.625, 0.6382, 0.625, 0.6617, 0.625, 0.6853, 0.625, 0.75, 0.625, 0.0, 0.625, 0.25, 0.625, 0.25, 0.625, 1.0, 0.625, 0.75, 0.625, 1.0, 0.625, 0.0, 0.625, 0.25, 0.625, 0.25, 0.625, 1.0, 0.625, 0.75, 0.625, 1.0, 0.625, 0.25, 0.625, 0.5, 0.625, 0.5, 0.625, 0.5, 0.875, 0.75, 0.625, 0.75, 0.625, 0.25, 0.625, 0.5, 0.625, 0.5, 0.625, 0.5, 0.625, 0.75, 0.625, 0.75, 0.625, 0.0, 0.625, 0.25, 0.625, 0.25, 0.625, 0.0, 0.625, 0.25, 0.375, 0.25, 0.625, 0.25, 0.625, 0.5, 0.375, 0.5, 0.625, 0.5, 0.625, 0.75, 0.375, 0.75, 0.625, 0.75, 0.625, 1.0, 0.375, 1.0, 0.375, 0.5, 0.375, 0.75, 0.125, 0.75, 0.625, 0.25, 0.625, 0.0, 0.625, 0.0, 0.625, 1.0, 0.625, 0.8597, 0.625, 0.7896, 0.625, 0.75, 0.625, 0.75, 0.625, 0.75, 0.625, 0.75, 0.625, 1.0, 0.625, 0.25, 0.625, 0.25, 0.625, 0.5, 0.625, 0.75, 0.625, 0.5736, 0.625, 0.5264, 0.625, 0.5, 0.625, 0.5, 0.625, 0.75, 0.625, 0.5, 0.625, 0.5258, 0.625, 0.5584, 0.625, 0.5796, 0.625, 0.25, 0.625, 0.25, 0.625, 0.5, 0.625, 0.75, 0.625, 0.6015, 0.625, 0.5317, 0.625, 0.5, 0.625, 0.5, 0.625, 0.0, 0.625, 0.0, 0.625, 0.25, 0.625, 1.0, 0.625, 0.75, 0.625, 0.75, 0.625, 0.0, 0.625, 0.0, 0.625, 0.25, 0.625, 1.0, 0.625, 0.8534, 0.625, 0.75, 0.625, 0.75, 0.625, 0.25, 0.625, 0.25, 0.625, 0.5, 0.625, 0.5, 0.875, 0.5, 0.875, 0.75, 0.625, 0.25, 0.625, 0.25, 0.625, 0.5, 0.625, 0.5, 0.625, 0.5, 0.625, 0.75, 0.625, 0.0, 0.625, 0.0, 0.625, 0.25, 0.625, 0.0, 0.375, 0.25, 0.375, 0.0, 0.625, 0.25, 0.375, 0.5, 0.375, 0.25, 0.625, 0.5, 0.375, 0.75, 0.375, 0.5, 0.625, 0.75, 0.375, 1.0, 0.375, 0.75, 0.375, 0.5, 0.125, 0.75, 0.125, 0.5, 0.625, 0.25, 0.625, 0.0, 0.625, 0.25, 0.625, 1.0, 0.625, 0.75, 0.625, 1.0, 0.625, 0.75, 0.625, 1.0, 0.625, 1.0, 0.625, 0.25, 0.625, 0.5, 0.625, 0.5, 0.625, 0.75, 0.625, 0.5, 0.625, 0.6365, 0.625, 0.6648, 0.625, 0.6756, 0.625, 0.75, 0.625, 0.75, 0.625, 0.5, 0.625, 0.6372, 0.625, 0.6829, 0.625, 0.6887, 0.625, 0.75, 0.625, 0.25, 0.625, 0.5, 0.625, 0.5, 0.625, 0.75, 0.625, 0.5, 0.625, 0.625, 0.625, 0.6558, 0.625, 0.6773, 0.625, 0.75, 0.625, 0.0, 0.625, 0.25, 0.625, 0.25, 0.625, 1.0, 0.625, 0.75, 0.625, 1.0, 0.625, 0.0, 0.625, 0.25, 0.625, 0.25, 0.625, 1.0, 0.625, 0.75, 0.625, 1.0, 0.625, 0.25, 0.625, 0.5, 0.625, 0.5, 0.625, 0.5, 0.875, 0.75, 0.625, 0.75, 0.625, 0.25, 0.625, 0.5, 0.625, 0.5, 0.625, 0.5, 0.625, 0.75, 0.625, 0.75, 0.625, 0.0, 0.625, 0.25, 0.625, 0.25, 0.625, 0.0, 0.625, 0.25, 0.375, 0.25, 0.625, 0.25, 0.625, 0.5, 0.375, 0.5, 0.625, 0.5, 0.625, 0.75, 0.375, 0.75, 0.625, 0.75, 0.625, 1.0, 0.375, 1.0, 0.375, 0.5, 0.375, 0.75, 0.125, 0.75, 0.625, 0.25, 0.625, 0.0, 0.625, 0.0, 0.625, 1.0, 0.625, 0.75, 0.625, 0.75, 0.625, 0.75, 0.625, 0.75, 0.625, 1.0, 0.625, 0.25, 0.625, 0.25, 0.625, 0.5, 0.625, 0.75, 0.625, 0.5869, 0.625, 0.5461, 0.625, 0.5, 0.625, 0.5, 0.625, 0.75, 0.625, 0.612, 0.625, 0.5515, 0.625, 0.5, 0.625, 0.5, 0.625, 0.25, 0.625, 0.25, 0.625, 0.5, 0.625, 0.75, 0.625, 0.5, 0.625, 0.5, 0.625, 0.5209, 0.625, 0.5526, 0.625, 0.5687, 0.625, 0.5997, 0.625, 0.628, 0.625, 0.6407, 0.625, 0.0, 0.625, 0.0, 0.625, 0.25, 0.625, 1.0, 0.625, 0.75, 0.625, 0.75, 0.625, 0.0, 0.625, 0.0, 0.625, 0.25, 0.625, 1.0, 0.625, 0.75, 0.625, 0.75, 0.625, 0.25, 0.625, 0.25, 0.625, 0.5, 0.625, 0.5, 0.875, 0.5, 0.875, 0.75, 0.625, 0.25, 0.625, 0.25, 0.625, 0.5, 0.625, 0.5, 0.625, 0.5, 0.625, 0.75, 0.625, 0.0, 0.625, 0.0, 0.625, 0.25, 0.625, 0.0, 0.375, 0.25, 0.375, 0.0, 0.625, 0.25, 0.375, 0.5, 0.375, 0.25, 0.625, 0.5, 0.375, 0.75, 0.375, 0.5, 0.625, 0.75, 0.375, 1.0, 0.375, 0.75, 0.375, 0.5, 0.125, 0.75, 0.125, 0.5, 0.625, 0.25, 0.625, 0.0, 0.625, 0.25, 0.625, 1.0, 0.625, 0.75, 0.625, 1.0, 0.625, 0.75, 0.625, 1.0, 0.625, 1.0, 0.625, 0.25, 0.625, 0.5, 0.625, 0.5, 0.625, 0.75, 0.625, 0.5, 0.625, 0.75, 0.625, 0.75, 0.625, 0.5, 0.625, 0.75, 0.625, 0.25, 0.625, 0.5, 0.625, 0.5, 0.625, 0.75, 0.625, 0.5, 0.625, 0.75, 0.625, 0.0, 0.625, 0.25, 0.625, 0.25, 0.625, 1.0, 0.625, 0.75, 0.625, 1.0, 0.625, 0.0, 0.625, 0.25, 0.625, 0.25, 0.625, 1.0, 0.625, 0.75, 0.625, 1.0, 0.625, 0.25, 0.625, 0.5, 0.625, 0.5, 0.625, 0.5, 0.875, 0.75, 0.625, 0.75, 0.625, 0.25, 0.625, 0.5, 0.625, 0.5, 0.625, 0.5, 0.625, 0.75, 0.625, 0.75, 0.625, 0.0, 0.625, 0.25, 0.625, 0.25, 0.625, 0.0, 0.625, 0.25, 0.375, 0.25, 0.625, 0.25, 0.625, 0.5, 0.375, 0.5, 0.625, 0.5, 0.625, 0.75, 0.375, 0.75, 0.625, 0.75, 0.625, 1.0, 0.375, 1.0, 0.375, 0.5, 0.375, 0.75, 0.125, 0.75, 0.625, 0.25, 0.625, 0.0, 0.625, 0.0, 0.625, 1.0, 0.625, 0.75, 0.625, 0.75, 0.625, 0.75, 0.625, 0.75, 0.625, 1.0, 0.625, 0.25, 0.625, 0.25, 0.625, 0.5, 0.625, 0.75, 0.625, 0.5, 0.625, 0.5, 0.625, 0.75, 0.625, 0.5, 0.625, 0.5, 0.625, 0.25, 0.625, 0.25, 0.625, 0.5, 0.625, 0.75, 0.625, 0.5, 0.625, 0.5, 0.625, 0.0, 0.625, 0.0, 0.625, 0.25, 0.625, 1.0, 0.625, 0.75, 0.625, 0.75, 0.625, 0.0, 0.625, 0.0, 0.625, 0.25, 0.625, 1.0, 0.625, 0.75, 0.625, 0.75, 0.625, 0.25, 0.625, 0.25, 0.625, 0.5, 0.625, 0.5, 0.875, 0.5, 0.875, 0.75, 0.625, 0.25, 0.625, 0.25, 0.625, 0.5, 0.625, 0.5, 0.625, 0.5, 0.625, 0.75, 0.625, 0.0, 0.625, 0.0, 0.625, 0.25, 0.625, 0.0, 0.375, 0.25, 0.375, 0.0, 0.625, 0.25, 0.375, 0.5, 0.375, 0.25, 0.625, 0.5, 0.375, 0.75, 0.375, 0.5, 0.625, 0.75, 0.375, 1.0, 0.375, 0.75, 0.375, 0.5, 0.125, 0.75, 0.125, 0.5, 0.625, 0.25, 0.625, 0.0, 0.625, 0.25, 0.625, 1.0, 0.625, 0.75, 0.625, 1.0, 0.625, 0.75, 0.625, 1.0, 0.625, 1.0, 0.625, 0.25, 0.625, 0.5, 0.625, 0.5, 0.625, 0.75, 0.625, 0.5, 0.625, 0.75, 0.625, 0.75, 0.625, 0.5, 0.625, 0.6265, 0.625, 0.653, 0.625, 0.6926, 0.625, 0.75, 0.625, 0.25, 0.625, 0.5, 0.625, 0.5, 0.625, 0.75, 0.625, 0.5, 0.625, 0.75, 0.625, 0.0, 0.625, 0.25, 0.625, 0.25, 0.625, 1.0, 0.625, 0.75, 0.625, 1.0, 0.625, 0.0, 0.625, 0.25, 0.625, 0.25, 0.625, 1.0, 0.625, 0.75, 0.625, 1.0, 0.625, 0.25, 0.625, 0.5, 0.625, 0.5, 0.625, 0.5, 0.875, 0.75, 0.625, 0.75, 0.625, 0.25, 0.625, 0.5, 0.625, 0.5, 0.625, 0.5, 0.625, 0.75, 0.625, 0.75, 0.625, 0.0, 0.625, 0.25, 0.625, 0.25, 0.625, 0.0, 0.625, 0.25, 0.375, 0.25, 0.625, 0.25, 0.625, 0.5, 0.375, 0.5, 0.625, 0.5, 0.625, 0.75, 0.375, 0.75, 0.625, 0.75, 0.625, 1.0, 0.375, 1.0, 0.375, 0.5, 0.375, 0.75, 0.125, 0.75, 0.625, 0.25, 0.625, 0.0, 0.625, 0.0, 0.625, 1.0, 0.625, 0.75, 0.625, 0.75, 0.625, 0.75, 0.625, 0.75, 0.625, 1.0, 0.625, 0.25, 0.625, 0.25, 0.625, 0.5, 0.625, 0.75, 0.625, 0.5, 0.625, 0.5, 0.625, 0.75, 0.625, 0.6061, 0.625, 0.5532, 0.625, 0.5, 0.625, 0.25, 0.625, 0.25, 0.625, 0.5, 0.625, 0.75, 0.625, 0.5, 0.625, 0.5, 0.625, 0.0, 0.625, 0.0, 0.625, 0.25, 0.625, 1.0, 0.625, 0.75, 0.625, 0.75, 0.625, 0.0, 0.625, 0.0, 0.625, 0.25, 0.625, 1.0, 0.625, 0.75, 0.625, 0.75, 0.625, 0.25, 0.625, 0.25, 0.625, 0.5, 0.625, 0.5, 0.875, 0.5, 0.875, 0.75, 0.625, 0.25, 0.625, 0.25, 0.625, 0.5, 0.625, 0.5, 0.625, 0.5, 0.625, 0.75, 0.625, 0.0, 0.625, 0.0, 0.625, 0.25, 0.625, 0.0, 0.375, 0.25, 0.375, 0.0, 0.625, 0.25, 0.375, 0.5, 0.375, 0.25, 0.625, 0.5, 0.375, 0.75, 0.375, 0.5, 0.625, 0.75, 0.375, 1.0, 0.375, 0.75, 0.375, 0.5, 0.125, 0.75, 0.125, 0.5, 0.625, 0.25, 0.625, 0.0, 0.625, 0.25, 0.625, 1.0, 0.625, 0.75, 0.625, 1.0, 0.625, 0.75, 0.625, 1.0, 0.625, 1.0, 0.625, 0.25, 0.625, 0.5, 0.625, 0.5, 0.625, 0.75, 0.625, 0.5, 0.625, 0.75, 0.625, 0.75, 0.625, 0.5, 0.625, 0.75, 0.625, 0.25, 0.625, 0.5, 0.625, 0.5, 0.625, 0.75, 0.625, 0.5, 0.625, 0.75, 0.625, 0.0, 0.625, 0.25, 0.625, 0.25, 0.625, 1.0, 0.625, 0.75, 0.625, 1.0, 0.625, 0.0, 0.625, 0.25, 0.625, 0.25, 0.625, 1.0, 0.625, 0.75, 0.625, 1.0, 0.625, 0.25, 0.625, 0.5, 0.625, 0.5, 0.625, 0.5, 0.875, 0.75, 0.625, 0.75, 0.625, 0.25, 0.625, 0.5, 0.625, 0.5, 0.625, 0.5, 0.625, 0.75, 0.625, 0.75, 0.625, 0.0, 0.625, 0.25, 0.625, 0.25, 0.625, 0.0, 0.625, 0.25, 0.375, 0.25, 0.625, 0.25, 0.625, 0.5, 0.375, 0.5, 0.625, 0.5, 0.625, 0.75, 0.375, 0.75, 0.625, 0.75, 0.625, 1.0, 0.375, 1.0, 0.375, 0.5, 0.375, 0.75, 0.125, 0.75, 0.625, 0.25, 0.625, 0.0, 0.625, 0.0, 0.625, 1.0, 0.625, 0.75, 0.625, 0.75, 0.625, 0.75, 0.625, 0.75, 0.625, 1.0, 0.625, 0.25, 0.625, 0.25, 0.625, 0.5, 0.625, 0.75, 0.625, 0.5, 0.625, 0.5, 0.625, 0.75, 0.625, 0.5, 0.625, 0.5, 0.625, 0.25, 0.625, 0.25, 0.625, 0.5, 0.625, 0.75, 0.625, 0.5, 0.625, 0.5, 0.625, 0.0, 0.625, 0.0, 0.625, 0.25, 0.625, 1.0, 0.625, 0.75, 0.625, 0.75, 0.625, 0.0, 0.625, 0.0, 0.625, 0.25, 0.625, 1.0, 0.625, 0.75, 0.625, 0.75, 0.625, 0.25, 0.625, 0.25, 0.625, 0.5, 0.625, 0.5, 0.875, 0.5, 0.875, 0.75, 0.625, 0.25, 0.625, 0.25, 0.625, 0.5, 0.625, 0.5, 0.625, 0.5, 0.625, 0.75, 0.625, 0.0, 0.625, 0.0, 0.625, 0.25, 0.625, 0.5, 0.625, 0.5317, 0.625, 0.5632, 0.625, 0.6015, 0.625, 0.75, 0.625, 0.5632, 0.625, 0.5317, 0.625, 0.6015, 0.625, 0.75, 0.625, 0.6853, 0.625, 0.6382, 0.625, 0.5, 0.625, 0.6853, 0.625, 0.6617, 0.625, 0.6382, 0.625, 0.5796, 0.625, 0.5584, 0.625, 0.5258, 0.625, 0.5796, 0.625, 0.5258, 0.625, 0.5, 0.625, 0.5, 0.625, 0.75, 0.625, 0.3998, 0.625, 0.4565, 0.625, 0.4209, 0.625, 0.4209, 0.625, 0.4565, 0.625, 0.5, 0.625, 0.5, 0.625, 0.25, 0.625, 0.3998, 0.625, 0.75, 0.625, 0.6961, 0.625, 0.652, 0.625, 0.5, 0.625, 0.6961, 0.625, 0.6743, 0.625, 0.652, 0.625, 0.5, 0.625, 0.5264, 0.625, 0.5442, 0.625, 0.5736, 0.625, 0.75, 0.625, 0.5442, 0.625, 0.5264, 0.625, 0.5736, 0.625, 0.75, 0.625, 0.7057, 0.625, 0.661, 0.625, 0.5, 0.625, 0.7057, 0.625, 0.6894, 0.625, 0.661, 0.625, 0.75, 0.625, 0.8289, 0.625, 0.8534, 0.625, 1.0, 0.625, 0.75, 0.625, 0.8289, 0.625, 0.75, 0.625, 0.8534, 0.625, 0.75, 0.625, 0.7896, 0.625, 0.8334, 0.625, 0.8597, 0.625, 1.0, 0.625, 0.8334, 0.625, 0.7896, 0.625, 0.8597, 0.625, 1.0, 0.625, 0.9447, 0.625, 0.8717, 0.625, 0.75, 0.625, 0.9447, 0.625, 0.9044, 0.625, 0.8717, 0.625, 0.5, 0.625, 0.5461, 0.625, 0.5645, 0.625, 0.5869, 0.625, 0.75, 0.625, 0.5645, 0.625, 0.5461, 0.625, 0.5869, 0.625, 0.5, 0.625, 0.5515, 0.625, 0.5915, 0.625, 0.612, 0.625, 0.75, 0.625, 0.5915, 0.625, 0.5515, 0.625, 0.612, 0.625, 0.75, 0.625, 0.6773, 0.625, 0.625, 0.625, 0.5, 0.625, 0.6773, 0.625, 0.6558, 0.625, 0.625, 0.625, 0.75, 0.625, 0.6756, 0.625, 0.6365, 0.625, 0.5, 0.625, 0.6756, 0.625, 0.6648, 0.625, 0.6365, 0.625, 0.75, 0.625, 0.6887, 0.625, 0.6372, 0.625, 0.5, 0.625, 0.6887, 0.625, 0.6829, 0.625, 0.6372, 0.625, 0.6407, 0.625, 0.628, 0.625, 0.5997, 0.625, 0.6407, 0.625, 0.5997, 0.625, 0.5687, 0.625, 0.75, 0.625, 0.5687, 0.625, 0.5526, 0.625, 0.5209, 0.625, 0.5687, 0.625, 0.5209, 0.625, 0.5, 0.625, 0.75, 0.625, 0.75, 0.625, 0.6926, 0.625, 0.6265, 0.625, 0.5, 0.625, 0.6926, 0.625, 0.653, 0.625, 0.6265, 0.625, 0.5, 0.625, 0.5532, 0.625, 0.5723, 0.625, 0.6061, 0.625, 0.75, 0.625, 0.5, 0.625, 0.5723, 0.625, 0.5532, 0.625, 0.6061])
me_cube.materials.append(mat_material)
me_cube.materials.append(mat_white)
me_cube.use_remesh_fix_poles = True
me_cube.use_remesh_preserve_attributes = False
me_cube.update()

# ---- objects
ob_camera = bpy.data.objects.new('Camera', cam_camera)
ob_pot = bpy.data.objects.new('pot', me_circle)
ob_dirt = bpy.data.objects.new('dirt', me_circle_001)
ob_ground = bpy.data.objects.new('ground', me_plane_002)
ob_cube = bpy.data.objects.new('Cube', me_cube)

# ---- transforms, parenting, visibility, modifiers, constraints
ob_camera.location = (66.18, -6.232, 30.1)
ob_camera.rotation_euler = (1.164, -8.689e-05, 1.481)
ob_camera.scale = (1.0, 1.0, 1.0)
ob_camera.lock_rotations_4d = False
ob_camera.empty_display_type = 'ARROWS'
ob_camera.color = (0.0, 0.0, 0.0, 0.0)
ob_camera.display_type = 'WIRE'
ob_camera.lineart.crease_threshold = 0.0
ob_pot.location = (0.0, 0.0, 0.05629)
ob_pot.rotation_euler = (0.0, -0.0, 0.1882)
_m = ob_pot.modifiers.new('Solidify', 'SOLIDIFY')
_m.thickness = -0.056
ob_dirt.location = (0.0, 0.0, 0.05629)
ob_dirt.rotation_euler = (0.0, -0.0, 0.1882)
ob_ground.location = (0.0, 0.0, 0.0)
ob_ground.scale = (7.112, 7.112, 7.112)
ob_cube.location = (0.0, 0.0, 1.763)
ob_cube.scale = (0.2715, 0.2715, 0.2715)

# ---- collection membership
col_collection.objects.link(ob_camera)
col_collection.objects.link(ob_pot)
col_collection.objects.link(ob_dirt)
col_collection.objects.link(ob_ground)
col_collection.objects.link(ob_cube)

# ---- scene / render settings (as saved in the file)
scene.camera = ob_camera
scene.frame_start = 1; scene.frame_end = 250; scene.frame_set(2)
scene.render.engine = 'BLENDER_EEVEE_NEXT'
scene.render.resolution_x = 3840
scene.render.resolution_y = 2160
scene.render.use_stamp_time = False
scene.render.use_stamp_frame = False
scene.render.use_stamp_camera = False
scene.render.use_stamp_scene = False
scene.render.use_stamp_filename = False
scene.cycles.samples = 200
scene.cycles.sampling_pattern = 'TABULATED_SOBOL'
scene.cycles.use_light_tree = False
scene.eevee.taa_samples = 128
scene.eevee.taa_render_samples = 128
scene.eevee.use_gtao = True
scene.eevee.gtao_quality = 1.0
scene.eevee.gtao_distance = 2.339
scene.eevee.fast_gi_quality = 1.0
scene.view_settings.view_transform = 'Standard'
bpy.context.view_layer.update()

# ---- added for rendering (the .blend has no usable light): sun
light_auto_sun = bpy.data.lights.new('AutoSun', 'SUN')
light_auto_sun.energy = 3.0
light_auto_sun.angle = 0.0523599
ob_auto_sun = bpy.data.objects.new('AutoSun', light_auto_sun)
scene.collection.objects.link(ob_auto_sun)
ob_auto_sun.rotation_euler = (0.872665, 0.174533, 0.523599)
bpy.context.view_layer.update()
